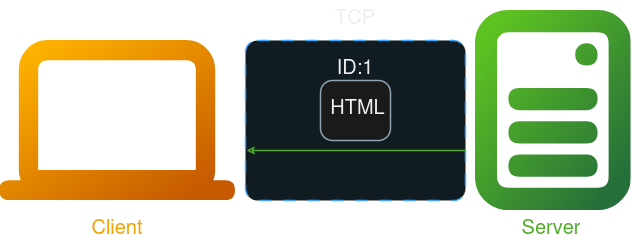

The diagram above was exported from draw.io. Its source (the exported page's mxGraphModel, read from the mxfile embedded in the PNG):
<mxGraphModel dx="1428" dy="827" grid="1" gridSize="10" guides="1" tooltips="1" connect="1" arrows="1" fold="1" page="1" pageScale="1" pageWidth="827" pageHeight="1169" math="0" shadow="0">
  <root>
    <mxCell id="0" />
    <mxCell id="1" parent="0" />
    <mxCell id="gKwHrxw050_KxeffToKJ-1" value="" style="shape=image;editableCssRules=.*;verticalLabelPosition=bottom;labelBackgroundColor=default;verticalAlign=top;aspect=fixed;imageAspect=0;image=data:image/svg+xml,(base64 omitted: 1292 chars);" parent="1" vertex="1">
      <mxGeometry x="64.19999999999999" y="310" width="235.8" height="160" as="geometry" />
    </mxCell>
    <mxCell id="gKwHrxw050_KxeffToKJ-2" value="" style="shape=image;editableCssRules=.*;verticalLabelPosition=bottom;labelBackgroundColor=default;verticalAlign=top;aspect=fixed;imageAspect=0;image=data:image/svg+xml,(base64 omitted: 2288 chars);" parent="1" vertex="1">
      <mxGeometry x="540" y="280" width="155.55" height="200" as="geometry" />
    </mxCell>
    <mxCell id="gKwHrxw050_KxeffToKJ-3" value="Client" style="text;html=1;align=center;verticalAlign=middle;whiteSpace=wrap;rounded=0;fontSize=20;fontColor=light-dark(#000000,#F3A100);" parent="1" vertex="1">
      <mxGeometry x="64.2" y="480" width="235.8" height="30" as="geometry" />
    </mxCell>
    <mxCell id="gKwHrxw050_KxeffToKJ-4" value="Server" style="text;html=1;align=center;verticalAlign=middle;whiteSpace=wrap;rounded=0;fontSize=20;fontColor=light-dark(#000000,#4FAC28);" parent="1" vertex="1">
      <mxGeometry x="535.55" y="480" width="160" height="30" as="geometry" />
    </mxCell>
    <mxCell id="gKwHrxw050_KxeffToKJ-5" value="" style="rounded=1;whiteSpace=wrap;html=1;strokeColor=#0070F2;fillColor=#EBF8FF;arcSize=24;absoluteArcSize=1;imageWidth=64;imageHeight=64;strokeWidth=1.5;dashed=1;dashPattern=8 8;" parent="1" vertex="1">
      <mxGeometry x="310" y="310" width="220" height="160" as="geometry" />
    </mxCell>
    <mxCell id="gKwHrxw050_KxeffToKJ-6" value="TCP" style="text;html=1;align=center;verticalAlign=middle;whiteSpace=wrap;rounded=0;fontSize=20;fontColor=light-dark(#000000, #eeeeee);" parent="1" vertex="1">
      <mxGeometry x="320" y="270" width="200" height="30" as="geometry" />
    </mxCell>
    <mxCell id="gKwHrxw050_KxeffToKJ-7" value="" style="endArrow=none;html=1;strokeColor=light-dark(#475e75, #4fac28);bendable=1;rounded=0;endFill=1;endSize=4;strokeWidth=1.5;startSize=4;startArrow=classic;startFill=0;fontColor=light-dark(default, #f3a100);" parent="1" edge="1">
      <mxGeometry width="50" height="50" relative="1" as="geometry">
        <mxPoint x="311" y="420" as="sourcePoint" />
        <mxPoint x="530" y="420" as="targetPoint" />
        <Array as="points" />
      </mxGeometry>
    </mxCell>
    <mxCell id="gKwHrxw050_KxeffToKJ-8" value="" style="rounded=1;whiteSpace=wrap;html=1;strokeColor=#475E75;fillColor=#F5F6F7;arcSize=24;absoluteArcSize=1;imageWidth=64;imageHeight=64;strokeWidth=1.5;" parent="1" vertex="1">
      <mxGeometry x="385" y="350" width="70" height="60" as="geometry" />
    </mxCell>
    <mxCell id="gKwHrxw050_KxeffToKJ-9" value="HTML" style="text;html=1;align=center;verticalAlign=middle;whiteSpace=wrap;rounded=0;fontSize=20;fontColor=light-dark(#000000, #eeeeee);" parent="1" vertex="1">
      <mxGeometry x="395" y="360" width="55" height="30" as="geometry" />
    </mxCell>
    <mxCell id="gKwHrxw050_KxeffToKJ-10" value="ID:1" style="text;html=1;align=center;verticalAlign=middle;whiteSpace=wrap;rounded=0;fontSize=20;fontColor=light-dark(#000000, #eeeeee);" parent="1" vertex="1">
      <mxGeometry x="385" y="320" width="70" height="30" as="geometry" />
    </mxCell>
  </root>
</mxGraphModel>